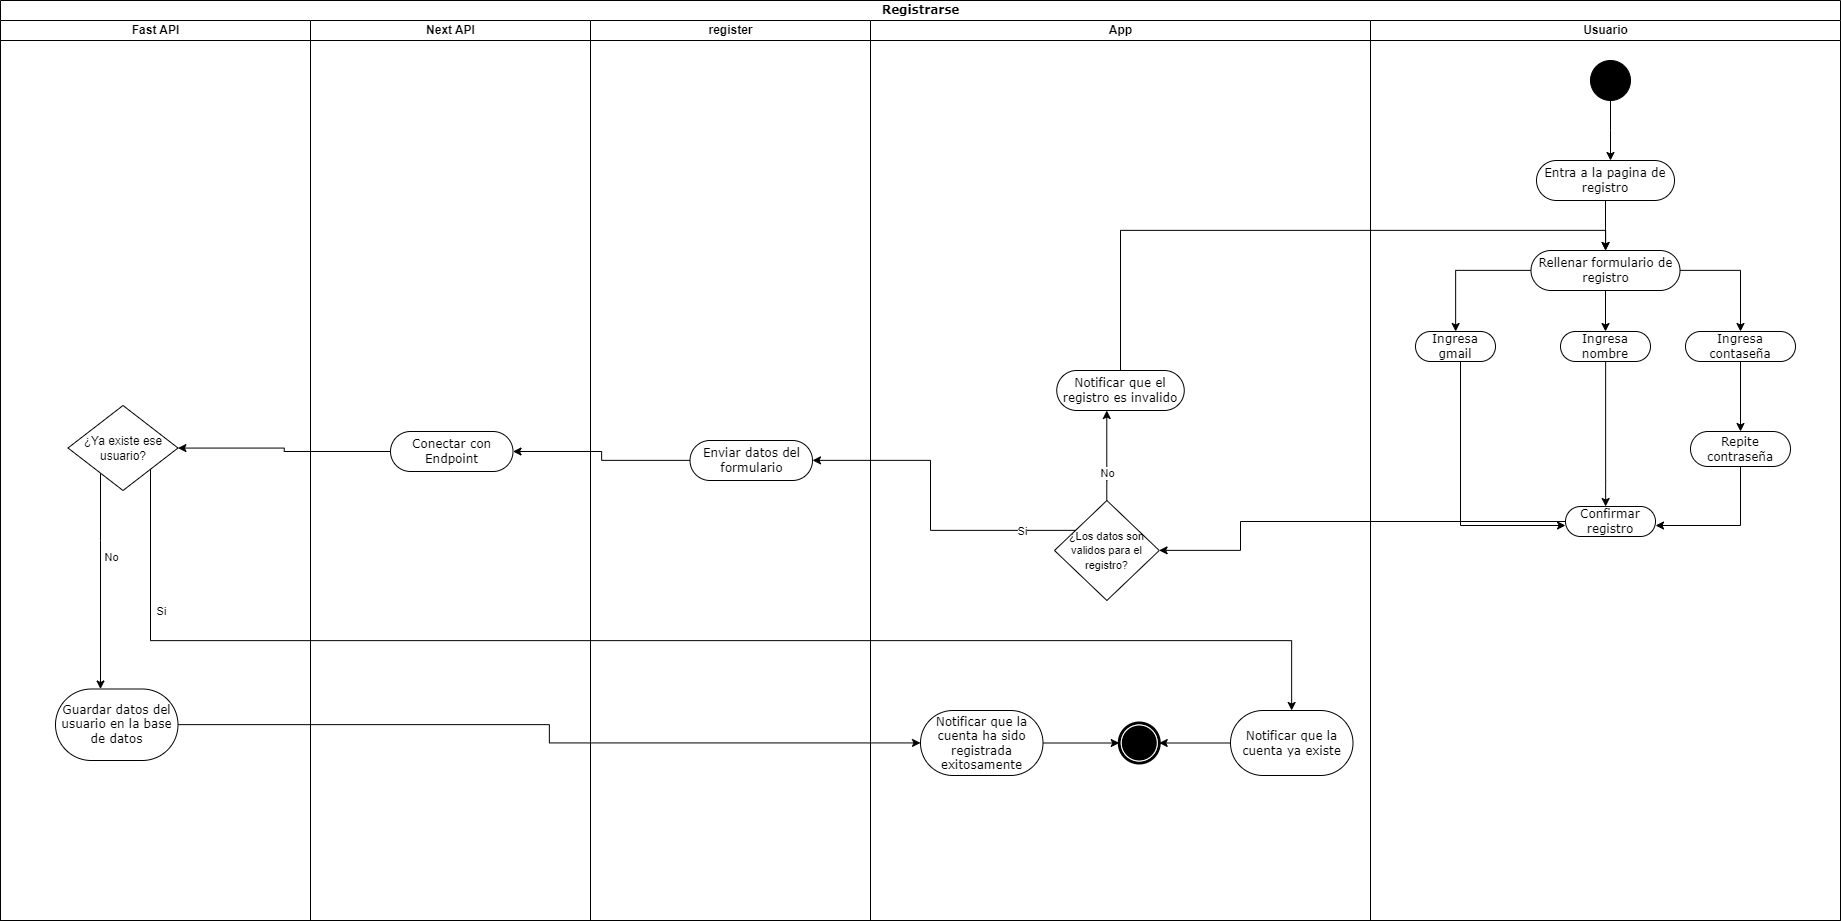

The diagram above was exported from draw.io. Its source (the exported page's mxGraphModel, read from the mxfile embedded in the PNG):
<mxGraphModel dx="3634" dy="1657" grid="1" gridSize="10" guides="1" tooltips="1" connect="1" arrows="1" fold="1" page="1" pageScale="1" pageWidth="827" pageHeight="1169" math="0" shadow="0">
  <root>
    <mxCell id="0" />
    <mxCell id="1" parent="0" />
    <mxCell id="BQ4N9j2RJxe5oMDn88Q8-40" value="Registrarse" style="swimlane;html=1;childLayout=stackLayout;startSize=20;rounded=0;shadow=0;comic=0;labelBackgroundColor=none;strokeWidth=1;fontFamily=Verdana;fontSize=12;align=center;" parent="1" vertex="1">
      <mxGeometry x="80" y="80" width="1840" height="920" as="geometry" />
    </mxCell>
    <mxCell id="BQ4N9j2RJxe5oMDn88Q8-41" value="Fast API" style="swimlane;html=1;startSize=20;" parent="BQ4N9j2RJxe5oMDn88Q8-40" vertex="1">
      <mxGeometry y="20" width="310" height="900" as="geometry" />
    </mxCell>
    <mxCell id="BQ4N9j2RJxe5oMDn88Q8-42" style="edgeStyle=orthogonalEdgeStyle;rounded=0;orthogonalLoop=1;jettySize=auto;html=1;" parent="BQ4N9j2RJxe5oMDn88Q8-41" source="BQ4N9j2RJxe5oMDn88Q8-44" target="BQ4N9j2RJxe5oMDn88Q8-45" edge="1">
      <mxGeometry relative="1" as="geometry">
        <Array as="points">
          <mxPoint x="100" y="520" />
          <mxPoint x="100" y="520" />
        </Array>
      </mxGeometry>
    </mxCell>
    <mxCell id="BQ4N9j2RJxe5oMDn88Q8-43" value="No" style="edgeLabel;html=1;align=center;verticalAlign=middle;resizable=0;points=[];" parent="BQ4N9j2RJxe5oMDn88Q8-42" vertex="1" connectable="0">
      <mxGeometry x="-0.1803" y="2" relative="1" as="geometry">
        <mxPoint x="8" y="-6" as="offset" />
      </mxGeometry>
    </mxCell>
    <mxCell id="BQ4N9j2RJxe5oMDn88Q8-44" value="¿Ya existe ese usuario?" style="rhombus;whiteSpace=wrap;html=1;" parent="BQ4N9j2RJxe5oMDn88Q8-41" vertex="1">
      <mxGeometry x="67.5" y="385" width="110" height="85" as="geometry" />
    </mxCell>
    <mxCell id="BQ4N9j2RJxe5oMDn88Q8-45" value="Guardar datos del usuario en la base de datos" style="rounded=1;whiteSpace=wrap;html=1;shadow=0;comic=0;labelBackgroundColor=none;strokeWidth=1;fontFamily=Verdana;fontSize=12;align=center;arcSize=50;" parent="BQ4N9j2RJxe5oMDn88Q8-41" vertex="1">
      <mxGeometry x="55" y="668.5" width="122.5" height="71.5" as="geometry" />
    </mxCell>
    <mxCell id="NT815c_A01R4C26KVGu3-2" value="Next API" style="swimlane;html=1;startSize=20;" vertex="1" parent="BQ4N9j2RJxe5oMDn88Q8-40">
      <mxGeometry x="310" y="20" width="280" height="900" as="geometry" />
    </mxCell>
    <mxCell id="NT815c_A01R4C26KVGu3-7" value="Conectar con Endpoint" style="rounded=1;whiteSpace=wrap;html=1;shadow=0;comic=0;labelBackgroundColor=none;strokeWidth=1;fontFamily=Verdana;fontSize=12;align=center;arcSize=50;" vertex="1" parent="NT815c_A01R4C26KVGu3-2">
      <mxGeometry x="80" y="411" width="122.5" height="40" as="geometry" />
    </mxCell>
    <mxCell id="BQ4N9j2RJxe5oMDn88Q8-46" value="register" style="swimlane;html=1;startSize=20;" parent="BQ4N9j2RJxe5oMDn88Q8-40" vertex="1">
      <mxGeometry x="590" y="20" width="280" height="900" as="geometry" />
    </mxCell>
    <mxCell id="BQ4N9j2RJxe5oMDn88Q8-47" value="Enviar datos del formulario" style="rounded=1;whiteSpace=wrap;html=1;shadow=0;comic=0;labelBackgroundColor=none;strokeWidth=1;fontFamily=Verdana;fontSize=12;align=center;arcSize=50;" parent="BQ4N9j2RJxe5oMDn88Q8-46" vertex="1">
      <mxGeometry x="99.5" y="420" width="122.5" height="40" as="geometry" />
    </mxCell>
    <mxCell id="BQ4N9j2RJxe5oMDn88Q8-49" value="App" style="swimlane;html=1;startSize=20;" parent="BQ4N9j2RJxe5oMDn88Q8-40" vertex="1">
      <mxGeometry x="870" y="20" width="500" height="900" as="geometry">
        <mxRectangle x="750" y="20" width="40" height="630" as="alternateBounds" />
      </mxGeometry>
    </mxCell>
    <mxCell id="BQ4N9j2RJxe5oMDn88Q8-50" style="edgeStyle=orthogonalEdgeStyle;rounded=0;orthogonalLoop=1;jettySize=auto;html=1;" parent="BQ4N9j2RJxe5oMDn88Q8-49" source="BQ4N9j2RJxe5oMDn88Q8-52" target="BQ4N9j2RJxe5oMDn88Q8-53" edge="1">
      <mxGeometry relative="1" as="geometry">
        <Array as="points">
          <mxPoint x="236" y="460" />
          <mxPoint x="236" y="460" />
        </Array>
      </mxGeometry>
    </mxCell>
    <mxCell id="BQ4N9j2RJxe5oMDn88Q8-51" value="No" style="edgeLabel;html=1;align=center;verticalAlign=middle;resizable=0;points=[];" parent="BQ4N9j2RJxe5oMDn88Q8-50" vertex="1" connectable="0">
      <mxGeometry x="-0.3615" y="1" relative="1" as="geometry">
        <mxPoint as="offset" />
      </mxGeometry>
    </mxCell>
    <mxCell id="BQ4N9j2RJxe5oMDn88Q8-52" value="&lt;font style=&quot;font-size: 11px;&quot;&gt;¿Los datos son validos para el registro?&lt;/font&gt;" style="rhombus;whiteSpace=wrap;html=1;align=center;" parent="BQ4N9j2RJxe5oMDn88Q8-49" vertex="1">
      <mxGeometry x="184" y="480" width="104.75" height="100" as="geometry" />
    </mxCell>
    <mxCell id="BQ4N9j2RJxe5oMDn88Q8-53" value="Notificar que el registro es invalido" style="rounded=1;whiteSpace=wrap;html=1;shadow=0;comic=0;labelBackgroundColor=none;strokeWidth=1;fontFamily=Verdana;fontSize=12;align=center;arcSize=50;" parent="BQ4N9j2RJxe5oMDn88Q8-49" vertex="1">
      <mxGeometry x="186.25" y="350" width="127.5" height="40" as="geometry" />
    </mxCell>
    <mxCell id="BQ4N9j2RJxe5oMDn88Q8-54" style="edgeStyle=orthogonalEdgeStyle;rounded=0;orthogonalLoop=1;jettySize=auto;html=1;" parent="BQ4N9j2RJxe5oMDn88Q8-49" source="BQ4N9j2RJxe5oMDn88Q8-55" target="BQ4N9j2RJxe5oMDn88Q8-58" edge="1">
      <mxGeometry relative="1" as="geometry" />
    </mxCell>
    <mxCell id="BQ4N9j2RJxe5oMDn88Q8-55" value="Notificar que la cuenta ya existe" style="rounded=1;whiteSpace=wrap;html=1;shadow=0;comic=0;labelBackgroundColor=none;strokeWidth=1;fontFamily=Verdana;fontSize=12;align=center;arcSize=50;" parent="BQ4N9j2RJxe5oMDn88Q8-49" vertex="1">
      <mxGeometry x="360" y="690" width="122.5" height="65" as="geometry" />
    </mxCell>
    <mxCell id="BQ4N9j2RJxe5oMDn88Q8-56" style="edgeStyle=orthogonalEdgeStyle;rounded=0;orthogonalLoop=1;jettySize=auto;html=1;" parent="BQ4N9j2RJxe5oMDn88Q8-49" source="BQ4N9j2RJxe5oMDn88Q8-57" target="BQ4N9j2RJxe5oMDn88Q8-58" edge="1">
      <mxGeometry relative="1" as="geometry" />
    </mxCell>
    <mxCell id="BQ4N9j2RJxe5oMDn88Q8-57" value="Notificar que la cuenta ha sido registrada exitosamente" style="rounded=1;whiteSpace=wrap;html=1;shadow=0;comic=0;labelBackgroundColor=none;strokeWidth=1;fontFamily=Verdana;fontSize=12;align=center;arcSize=50;" parent="BQ4N9j2RJxe5oMDn88Q8-49" vertex="1">
      <mxGeometry x="50" y="690" width="122.5" height="65" as="geometry" />
    </mxCell>
    <mxCell id="BQ4N9j2RJxe5oMDn88Q8-58" value="" style="shape=mxgraph.bpmn.shape;html=1;verticalLabelPosition=bottom;labelBackgroundColor=#ffffff;verticalAlign=top;perimeter=ellipsePerimeter;outline=end;symbol=terminate;rounded=0;shadow=0;comic=0;strokeWidth=1;fontFamily=Verdana;fontSize=12;align=center;" parent="BQ4N9j2RJxe5oMDn88Q8-49" vertex="1">
      <mxGeometry x="248.75" y="702.5" width="40" height="40" as="geometry" />
    </mxCell>
    <mxCell id="BQ4N9j2RJxe5oMDn88Q8-59" value="Usuario" style="swimlane;html=1;startSize=20;" parent="BQ4N9j2RJxe5oMDn88Q8-40" vertex="1">
      <mxGeometry x="1370" y="20" width="470" height="900" as="geometry" />
    </mxCell>
    <mxCell id="BQ4N9j2RJxe5oMDn88Q8-60" style="edgeStyle=orthogonalEdgeStyle;rounded=0;orthogonalLoop=1;jettySize=auto;html=1;" parent="BQ4N9j2RJxe5oMDn88Q8-59" source="BQ4N9j2RJxe5oMDn88Q8-61" target="BQ4N9j2RJxe5oMDn88Q8-63" edge="1">
      <mxGeometry relative="1" as="geometry">
        <Array as="points">
          <mxPoint x="240" y="110" />
          <mxPoint x="240" y="110" />
        </Array>
      </mxGeometry>
    </mxCell>
    <mxCell id="BQ4N9j2RJxe5oMDn88Q8-61" value="" style="ellipse;whiteSpace=wrap;html=1;rounded=0;shadow=0;comic=0;labelBackgroundColor=none;strokeWidth=1;fillColor=#000000;fontFamily=Verdana;fontSize=12;align=center;" parent="BQ4N9j2RJxe5oMDn88Q8-59" vertex="1">
      <mxGeometry x="220" y="40" width="40" height="40" as="geometry" />
    </mxCell>
    <mxCell id="BQ4N9j2RJxe5oMDn88Q8-62" style="edgeStyle=orthogonalEdgeStyle;rounded=0;orthogonalLoop=1;jettySize=auto;html=1;" parent="BQ4N9j2RJxe5oMDn88Q8-59" source="BQ4N9j2RJxe5oMDn88Q8-63" target="BQ4N9j2RJxe5oMDn88Q8-67" edge="1">
      <mxGeometry relative="1" as="geometry" />
    </mxCell>
    <mxCell id="BQ4N9j2RJxe5oMDn88Q8-63" value="Entra a la pagina de registro" style="rounded=1;whiteSpace=wrap;html=1;shadow=0;comic=0;labelBackgroundColor=none;strokeWidth=1;fontFamily=Verdana;fontSize=12;align=center;arcSize=50;" parent="BQ4N9j2RJxe5oMDn88Q8-59" vertex="1">
      <mxGeometry x="166" y="140" width="138" height="40" as="geometry" />
    </mxCell>
    <mxCell id="BQ4N9j2RJxe5oMDn88Q8-64" style="edgeStyle=orthogonalEdgeStyle;rounded=0;orthogonalLoop=1;jettySize=auto;html=1;" parent="BQ4N9j2RJxe5oMDn88Q8-59" source="BQ4N9j2RJxe5oMDn88Q8-67" target="BQ4N9j2RJxe5oMDn88Q8-71" edge="1">
      <mxGeometry relative="1" as="geometry" />
    </mxCell>
    <mxCell id="BQ4N9j2RJxe5oMDn88Q8-65" style="edgeStyle=orthogonalEdgeStyle;rounded=0;orthogonalLoop=1;jettySize=auto;html=1;" parent="BQ4N9j2RJxe5oMDn88Q8-59" source="BQ4N9j2RJxe5oMDn88Q8-67" target="BQ4N9j2RJxe5oMDn88Q8-69" edge="1">
      <mxGeometry relative="1" as="geometry" />
    </mxCell>
    <mxCell id="BQ4N9j2RJxe5oMDn88Q8-66" style="edgeStyle=orthogonalEdgeStyle;rounded=0;orthogonalLoop=1;jettySize=auto;html=1;" parent="BQ4N9j2RJxe5oMDn88Q8-59" source="BQ4N9j2RJxe5oMDn88Q8-67" target="BQ4N9j2RJxe5oMDn88Q8-73" edge="1">
      <mxGeometry relative="1" as="geometry" />
    </mxCell>
    <mxCell id="BQ4N9j2RJxe5oMDn88Q8-67" value="Rellenar formulario de registro" style="rounded=1;whiteSpace=wrap;html=1;shadow=0;comic=0;labelBackgroundColor=none;strokeWidth=1;fontFamily=Verdana;fontSize=12;align=center;arcSize=50;" parent="BQ4N9j2RJxe5oMDn88Q8-59" vertex="1">
      <mxGeometry x="160.5" y="230" width="149" height="40" as="geometry" />
    </mxCell>
    <mxCell id="BQ4N9j2RJxe5oMDn88Q8-68" style="edgeStyle=orthogonalEdgeStyle;rounded=0;orthogonalLoop=1;jettySize=auto;html=1;" parent="BQ4N9j2RJxe5oMDn88Q8-59" source="BQ4N9j2RJxe5oMDn88Q8-69" target="BQ4N9j2RJxe5oMDn88Q8-76" edge="1">
      <mxGeometry relative="1" as="geometry">
        <Array as="points">
          <mxPoint x="90" y="505" />
        </Array>
      </mxGeometry>
    </mxCell>
    <mxCell id="BQ4N9j2RJxe5oMDn88Q8-69" value="Ingresa gmail" style="rounded=1;whiteSpace=wrap;html=1;shadow=0;comic=0;labelBackgroundColor=none;strokeWidth=1;fontFamily=Verdana;fontSize=12;align=center;arcSize=50;" parent="BQ4N9j2RJxe5oMDn88Q8-59" vertex="1">
      <mxGeometry x="45" y="311" width="80" height="30" as="geometry" />
    </mxCell>
    <mxCell id="BQ4N9j2RJxe5oMDn88Q8-70" style="edgeStyle=orthogonalEdgeStyle;rounded=0;orthogonalLoop=1;jettySize=auto;html=1;" parent="BQ4N9j2RJxe5oMDn88Q8-59" source="BQ4N9j2RJxe5oMDn88Q8-71" target="BQ4N9j2RJxe5oMDn88Q8-76" edge="1">
      <mxGeometry relative="1" as="geometry">
        <Array as="points">
          <mxPoint x="235" y="460" />
          <mxPoint x="235" y="460" />
        </Array>
      </mxGeometry>
    </mxCell>
    <mxCell id="BQ4N9j2RJxe5oMDn88Q8-71" value="Ingresa nombre" style="rounded=1;whiteSpace=wrap;html=1;shadow=0;comic=0;labelBackgroundColor=none;strokeWidth=1;fontFamily=Verdana;fontSize=12;align=center;arcSize=50;" parent="BQ4N9j2RJxe5oMDn88Q8-59" vertex="1">
      <mxGeometry x="190" y="311" width="90" height="30" as="geometry" />
    </mxCell>
    <mxCell id="BQ4N9j2RJxe5oMDn88Q8-72" style="edgeStyle=orthogonalEdgeStyle;rounded=0;orthogonalLoop=1;jettySize=auto;html=1;" parent="BQ4N9j2RJxe5oMDn88Q8-59" source="BQ4N9j2RJxe5oMDn88Q8-73" target="BQ4N9j2RJxe5oMDn88Q8-75" edge="1">
      <mxGeometry relative="1" as="geometry" />
    </mxCell>
    <mxCell id="BQ4N9j2RJxe5oMDn88Q8-73" value="Ingresa contaseña" style="rounded=1;whiteSpace=wrap;html=1;shadow=0;comic=0;labelBackgroundColor=none;strokeWidth=1;fontFamily=Verdana;fontSize=12;align=center;arcSize=50;" parent="BQ4N9j2RJxe5oMDn88Q8-59" vertex="1">
      <mxGeometry x="315" y="311" width="110" height="30" as="geometry" />
    </mxCell>
    <mxCell id="BQ4N9j2RJxe5oMDn88Q8-74" style="edgeStyle=orthogonalEdgeStyle;rounded=0;orthogonalLoop=1;jettySize=auto;html=1;" parent="BQ4N9j2RJxe5oMDn88Q8-59" source="BQ4N9j2RJxe5oMDn88Q8-75" target="BQ4N9j2RJxe5oMDn88Q8-76" edge="1">
      <mxGeometry relative="1" as="geometry">
        <Array as="points">
          <mxPoint x="370" y="505" />
        </Array>
      </mxGeometry>
    </mxCell>
    <mxCell id="BQ4N9j2RJxe5oMDn88Q8-75" value="Repite contraseña" style="rounded=1;whiteSpace=wrap;html=1;shadow=0;comic=0;labelBackgroundColor=none;strokeWidth=1;fontFamily=Verdana;fontSize=12;align=center;arcSize=50;" parent="BQ4N9j2RJxe5oMDn88Q8-59" vertex="1">
      <mxGeometry x="320" y="411" width="100" height="35" as="geometry" />
    </mxCell>
    <mxCell id="BQ4N9j2RJxe5oMDn88Q8-76" value="Confirmar registro" style="rounded=1;whiteSpace=wrap;html=1;shadow=0;comic=0;labelBackgroundColor=none;strokeWidth=1;fontFamily=Verdana;fontSize=12;align=center;arcSize=50;" parent="BQ4N9j2RJxe5oMDn88Q8-59" vertex="1">
      <mxGeometry x="195" y="486" width="90" height="30" as="geometry" />
    </mxCell>
    <mxCell id="BQ4N9j2RJxe5oMDn88Q8-77" style="edgeStyle=orthogonalEdgeStyle;rounded=0;orthogonalLoop=1;jettySize=auto;html=1;" parent="BQ4N9j2RJxe5oMDn88Q8-40" source="BQ4N9j2RJxe5oMDn88Q8-76" target="BQ4N9j2RJxe5oMDn88Q8-52" edge="1">
      <mxGeometry relative="1" as="geometry">
        <Array as="points">
          <mxPoint x="1240" y="550" />
        </Array>
      </mxGeometry>
    </mxCell>
    <mxCell id="BQ4N9j2RJxe5oMDn88Q8-78" style="edgeStyle=orthogonalEdgeStyle;rounded=0;orthogonalLoop=1;jettySize=auto;html=1;" parent="BQ4N9j2RJxe5oMDn88Q8-40" source="BQ4N9j2RJxe5oMDn88Q8-53" target="BQ4N9j2RJxe5oMDn88Q8-67" edge="1">
      <mxGeometry relative="1" as="geometry">
        <Array as="points">
          <mxPoint x="1120" y="230" />
          <mxPoint x="1605" y="230" />
        </Array>
      </mxGeometry>
    </mxCell>
    <mxCell id="BQ4N9j2RJxe5oMDn88Q8-79" style="edgeStyle=orthogonalEdgeStyle;rounded=0;orthogonalLoop=1;jettySize=auto;html=1;" parent="BQ4N9j2RJxe5oMDn88Q8-40" source="BQ4N9j2RJxe5oMDn88Q8-52" target="BQ4N9j2RJxe5oMDn88Q8-47" edge="1">
      <mxGeometry relative="1" as="geometry">
        <Array as="points">
          <mxPoint x="930" y="530" />
          <mxPoint x="930" y="460" />
        </Array>
      </mxGeometry>
    </mxCell>
    <mxCell id="BQ4N9j2RJxe5oMDn88Q8-80" value="Si" style="edgeLabel;html=1;align=center;verticalAlign=middle;resizable=0;points=[];" parent="BQ4N9j2RJxe5oMDn88Q8-79" vertex="1" connectable="0">
      <mxGeometry x="-0.5352" y="1" relative="1" as="geometry">
        <mxPoint x="23" y="-1" as="offset" />
      </mxGeometry>
    </mxCell>
    <mxCell id="BQ4N9j2RJxe5oMDn88Q8-82" style="edgeStyle=orthogonalEdgeStyle;rounded=0;orthogonalLoop=1;jettySize=auto;html=1;" parent="BQ4N9j2RJxe5oMDn88Q8-40" source="BQ4N9j2RJxe5oMDn88Q8-44" target="BQ4N9j2RJxe5oMDn88Q8-55" edge="1">
      <mxGeometry relative="1" as="geometry">
        <Array as="points">
          <mxPoint x="150" y="640" />
        </Array>
      </mxGeometry>
    </mxCell>
    <mxCell id="BQ4N9j2RJxe5oMDn88Q8-83" value="Si" style="edgeLabel;html=1;align=center;verticalAlign=middle;resizable=0;points=[];" parent="BQ4N9j2RJxe5oMDn88Q8-82" vertex="1" connectable="0">
      <mxGeometry x="-0.8028" y="2" relative="1" as="geometry">
        <mxPoint x="8" y="4" as="offset" />
      </mxGeometry>
    </mxCell>
    <mxCell id="NT815c_A01R4C26KVGu3-5" style="edgeStyle=orthogonalEdgeStyle;rounded=0;orthogonalLoop=1;jettySize=auto;html=1;" edge="1" parent="BQ4N9j2RJxe5oMDn88Q8-40" source="BQ4N9j2RJxe5oMDn88Q8-45" target="BQ4N9j2RJxe5oMDn88Q8-57">
      <mxGeometry relative="1" as="geometry" />
    </mxCell>
    <mxCell id="NT815c_A01R4C26KVGu3-8" style="edgeStyle=orthogonalEdgeStyle;rounded=0;orthogonalLoop=1;jettySize=auto;html=1;" edge="1" parent="BQ4N9j2RJxe5oMDn88Q8-40" source="BQ4N9j2RJxe5oMDn88Q8-47" target="NT815c_A01R4C26KVGu3-7">
      <mxGeometry relative="1" as="geometry" />
    </mxCell>
    <mxCell id="NT815c_A01R4C26KVGu3-9" style="edgeStyle=orthogonalEdgeStyle;rounded=0;orthogonalLoop=1;jettySize=auto;html=1;" edge="1" parent="BQ4N9j2RJxe5oMDn88Q8-40" source="NT815c_A01R4C26KVGu3-7" target="BQ4N9j2RJxe5oMDn88Q8-44">
      <mxGeometry relative="1" as="geometry" />
    </mxCell>
  </root>
</mxGraphModel>